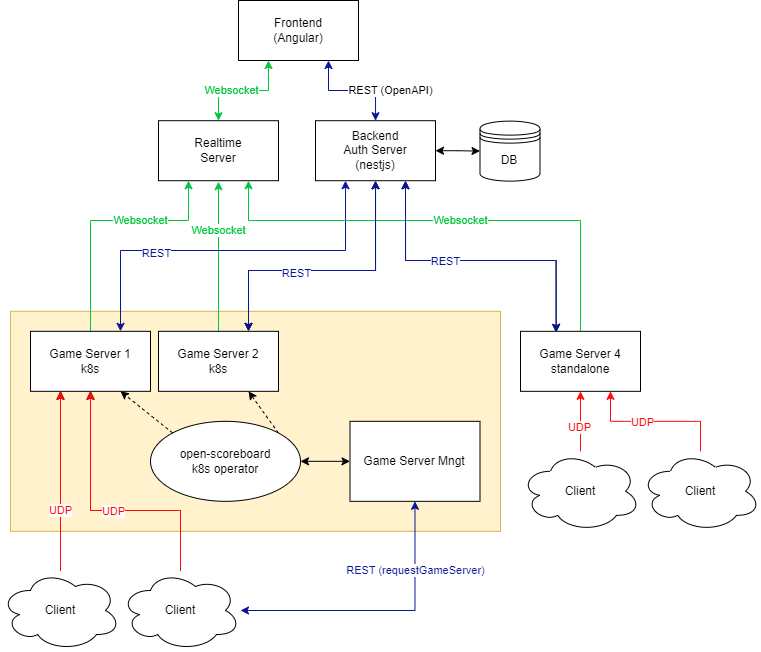

The diagram above was exported from draw.io. Its source (the exported page's mxGraphModel, read from the mxfile embedded in the PNG):
<mxGraphModel dx="1422" dy="774" grid="1" gridSize="10" guides="1" tooltips="1" connect="1" arrows="1" fold="1" page="1" pageScale="1" pageWidth="850" pageHeight="1100" math="0" shadow="0">
  <root>
    <mxCell id="0" />
    <mxCell id="1" parent="0" />
    <mxCell id="Ioos-aTGzI7Dc79QXJMy-26" value="" style="rounded=0;whiteSpace=wrap;html=1;fillColor=#fff2cc;strokeColor=#d6b656;" vertex="1" parent="1">
      <mxGeometry x="40" y="360.83" width="490" height="220" as="geometry" />
    </mxCell>
    <mxCell id="Ioos-aTGzI7Dc79QXJMy-32" style="edgeStyle=orthogonalEdgeStyle;rounded=0;orthogonalLoop=1;jettySize=auto;html=1;entryX=0.5;entryY=0;entryDx=0;entryDy=0;startArrow=classic;startFill=1;exitX=0.25;exitY=1;exitDx=0;exitDy=0;strokeColor=#00C73C;" edge="1" parent="1" source="Ioos-aTGzI7Dc79QXJMy-1" target="Ioos-aTGzI7Dc79QXJMy-12">
      <mxGeometry relative="1" as="geometry" />
    </mxCell>
    <mxCell id="Ioos-aTGzI7Dc79QXJMy-45" value="Websocket" style="edgeLabel;html=1;align=center;verticalAlign=middle;resizable=0;points=[];fontColor=#00C73C;" vertex="1" connectable="0" parent="Ioos-aTGzI7Dc79QXJMy-32">
      <mxGeometry x="0.2215" relative="1" as="geometry">
        <mxPoint as="offset" />
      </mxGeometry>
    </mxCell>
    <mxCell id="Ioos-aTGzI7Dc79QXJMy-33" style="edgeStyle=orthogonalEdgeStyle;rounded=0;orthogonalLoop=1;jettySize=auto;html=1;startArrow=classic;startFill=1;exitX=0.75;exitY=1;exitDx=0;exitDy=0;strokeColor=#081696;" edge="1" parent="1" source="Ioos-aTGzI7Dc79QXJMy-1" target="Ioos-aTGzI7Dc79QXJMy-2">
      <mxGeometry relative="1" as="geometry">
        <Array as="points">
          <mxPoint x="358" y="140" />
          <mxPoint x="405" y="140" />
        </Array>
      </mxGeometry>
    </mxCell>
    <mxCell id="Ioos-aTGzI7Dc79QXJMy-46" value="REST (OpenAPI)" style="edgeLabel;html=1;align=center;verticalAlign=middle;resizable=0;points=[];" vertex="1" connectable="0" parent="Ioos-aTGzI7Dc79QXJMy-33">
      <mxGeometry x="0.164" relative="1" as="geometry">
        <mxPoint x="29" as="offset" />
      </mxGeometry>
    </mxCell>
    <mxCell id="Ioos-aTGzI7Dc79QXJMy-1" value="Frontend&lt;br&gt;(Angular)" style="rounded=0;whiteSpace=wrap;html=1;" vertex="1" parent="1">
      <mxGeometry x="268" y="50" width="120" height="60" as="geometry" />
    </mxCell>
    <mxCell id="Ioos-aTGzI7Dc79QXJMy-30" style="edgeStyle=orthogonalEdgeStyle;rounded=0;orthogonalLoop=1;jettySize=auto;html=1;entryX=0;entryY=0.5;entryDx=0;entryDy=0;startArrow=classic;startFill=1;" edge="1" parent="1" source="Ioos-aTGzI7Dc79QXJMy-2" target="Ioos-aTGzI7Dc79QXJMy-29">
      <mxGeometry relative="1" as="geometry" />
    </mxCell>
    <mxCell id="Ioos-aTGzI7Dc79QXJMy-2" value="Backend&lt;br&gt;Auth Server&lt;br&gt;(nestjs)" style="rounded=0;whiteSpace=wrap;html=1;" vertex="1" parent="1">
      <mxGeometry x="345" y="170.21" width="120" height="60" as="geometry" />
    </mxCell>
    <mxCell id="Ioos-aTGzI7Dc79QXJMy-24" style="edgeStyle=orthogonalEdgeStyle;rounded=0;orthogonalLoop=1;jettySize=auto;html=1;exitX=0.5;exitY=0;exitDx=0;exitDy=0;entryX=0.5;entryY=1;entryDx=0;entryDy=0;strokeColor=#00C73C;" edge="1" parent="1">
      <mxGeometry relative="1" as="geometry">
        <mxPoint x="248" y="381.8299999999999" as="sourcePoint" />
        <mxPoint x="248" y="231.20999999999992" as="targetPoint" />
      </mxGeometry>
    </mxCell>
    <mxCell id="Ioos-aTGzI7Dc79QXJMy-44" value="Websocket" style="edgeLabel;html=1;align=center;verticalAlign=middle;resizable=0;points=[];fontColor=#00C73C;" vertex="1" connectable="0" parent="Ioos-aTGzI7Dc79QXJMy-24">
      <mxGeometry x="-0.2568" y="2" relative="1" as="geometry">
        <mxPoint x="2" y="-46" as="offset" />
      </mxGeometry>
    </mxCell>
    <mxCell id="Ioos-aTGzI7Dc79QXJMy-66" style="edgeStyle=orthogonalEdgeStyle;rounded=0;orthogonalLoop=1;jettySize=auto;html=1;startArrow=classic;startFill=1;exitX=0.75;exitY=0;exitDx=0;exitDy=0;" edge="1" parent="1" source="Ioos-aTGzI7Dc79QXJMy-7" target="Ioos-aTGzI7Dc79QXJMy-2">
      <mxGeometry relative="1" as="geometry">
        <Array as="points">
          <mxPoint x="278" y="320" />
          <mxPoint x="405" y="320" />
        </Array>
      </mxGeometry>
    </mxCell>
    <mxCell id="Ioos-aTGzI7Dc79QXJMy-68" value="REST" style="edgeLabel;html=1;align=center;verticalAlign=middle;resizable=0;points=[];" vertex="1" connectable="0" parent="Ioos-aTGzI7Dc79QXJMy-66">
      <mxGeometry x="-0.2191" y="-3" relative="1" as="geometry">
        <mxPoint as="offset" />
      </mxGeometry>
    </mxCell>
    <mxCell id="Ioos-aTGzI7Dc79QXJMy-7" value="Game Server 2&lt;br&gt;k8s" style="rounded=0;whiteSpace=wrap;html=1;" vertex="1" parent="1">
      <mxGeometry x="188" y="380.83" width="120" height="60" as="geometry" />
    </mxCell>
    <mxCell id="Ioos-aTGzI7Dc79QXJMy-23" style="edgeStyle=orthogonalEdgeStyle;rounded=0;orthogonalLoop=1;jettySize=auto;html=1;exitX=0.5;exitY=0;exitDx=0;exitDy=0;entryX=0.25;entryY=1;entryDx=0;entryDy=0;strokeColor=#00C73C;" edge="1" parent="1" source="Ioos-aTGzI7Dc79QXJMy-8" target="Ioos-aTGzI7Dc79QXJMy-12">
      <mxGeometry relative="1" as="geometry">
        <Array as="points">
          <mxPoint x="120" y="270" />
          <mxPoint x="218" y="270" />
        </Array>
      </mxGeometry>
    </mxCell>
    <mxCell id="Ioos-aTGzI7Dc79QXJMy-47" value="Websocket" style="edgeLabel;html=1;align=center;verticalAlign=middle;resizable=0;points=[];fontColor=#00C73C;" vertex="1" connectable="0" parent="Ioos-aTGzI7Dc79QXJMy-23">
      <mxGeometry x="-0.4047" y="2" relative="1" as="geometry">
        <mxPoint x="52" y="-37" as="offset" />
      </mxGeometry>
    </mxCell>
    <mxCell id="Ioos-aTGzI7Dc79QXJMy-62" style="edgeStyle=orthogonalEdgeStyle;rounded=0;orthogonalLoop=1;jettySize=auto;html=1;exitX=0.75;exitY=0;exitDx=0;exitDy=0;entryX=0.25;entryY=1;entryDx=0;entryDy=0;startArrow=classic;startFill=1;strokeColor=#081696;" edge="1" parent="1" source="Ioos-aTGzI7Dc79QXJMy-8" target="Ioos-aTGzI7Dc79QXJMy-2">
      <mxGeometry relative="1" as="geometry">
        <Array as="points">
          <mxPoint x="150" y="300" />
          <mxPoint x="375" y="300" />
        </Array>
      </mxGeometry>
    </mxCell>
    <mxCell id="Ioos-aTGzI7Dc79QXJMy-63" value="REST" style="edgeLabel;html=1;align=center;verticalAlign=middle;resizable=0;points=[];fontColor=#081696;" vertex="1" connectable="0" parent="Ioos-aTGzI7Dc79QXJMy-62">
      <mxGeometry x="-0.3802" y="-3" relative="1" as="geometry">
        <mxPoint as="offset" />
      </mxGeometry>
    </mxCell>
    <mxCell id="Ioos-aTGzI7Dc79QXJMy-8" value="Game Server 1&lt;br&gt;k8s" style="rounded=0;whiteSpace=wrap;html=1;" vertex="1" parent="1">
      <mxGeometry x="60" y="380.83" width="120" height="60" as="geometry" />
    </mxCell>
    <mxCell id="Ioos-aTGzI7Dc79QXJMy-52" style="rounded=0;orthogonalLoop=1;jettySize=auto;html=1;exitX=0;exitY=0;exitDx=0;exitDy=0;entryX=0.75;entryY=1;entryDx=0;entryDy=0;startArrow=none;startFill=0;dashed=1;" edge="1" parent="1" source="Ioos-aTGzI7Dc79QXJMy-10" target="Ioos-aTGzI7Dc79QXJMy-8">
      <mxGeometry relative="1" as="geometry" />
    </mxCell>
    <mxCell id="Ioos-aTGzI7Dc79QXJMy-53" style="edgeStyle=none;rounded=0;orthogonalLoop=1;jettySize=auto;html=1;exitX=1;exitY=0;exitDx=0;exitDy=0;entryX=0.75;entryY=1;entryDx=0;entryDy=0;dashed=1;startArrow=none;startFill=0;" edge="1" parent="1" source="Ioos-aTGzI7Dc79QXJMy-10" target="Ioos-aTGzI7Dc79QXJMy-7">
      <mxGeometry relative="1" as="geometry" />
    </mxCell>
    <mxCell id="Ioos-aTGzI7Dc79QXJMy-10" value="open-scoreboard&lt;br&gt;k8s operator" style="ellipse;whiteSpace=wrap;html=1;" vertex="1" parent="1">
      <mxGeometry x="180" y="470.83" width="150" height="80" as="geometry" />
    </mxCell>
    <mxCell id="Ioos-aTGzI7Dc79QXJMy-12" value="Realtime&lt;br&gt;Server" style="rounded=0;whiteSpace=wrap;html=1;" vertex="1" parent="1">
      <mxGeometry x="188" y="170.21" width="120" height="60" as="geometry" />
    </mxCell>
    <mxCell id="Ioos-aTGzI7Dc79QXJMy-49" style="edgeStyle=orthogonalEdgeStyle;rounded=0;orthogonalLoop=1;jettySize=auto;html=1;entryX=1;entryY=0.5;entryDx=0;entryDy=0;startArrow=classic;startFill=1;" edge="1" parent="1" source="Ioos-aTGzI7Dc79QXJMy-27" target="Ioos-aTGzI7Dc79QXJMy-10">
      <mxGeometry relative="1" as="geometry" />
    </mxCell>
    <mxCell id="Ioos-aTGzI7Dc79QXJMy-27" value="Game Server Mngt" style="rounded=0;whiteSpace=wrap;html=1;" vertex="1" parent="1">
      <mxGeometry x="379.5" y="470.83" width="130" height="80" as="geometry" />
    </mxCell>
    <mxCell id="Ioos-aTGzI7Dc79QXJMy-37" style="edgeStyle=orthogonalEdgeStyle;rounded=0;orthogonalLoop=1;jettySize=auto;html=1;startArrow=none;startFill=0;fontColor=#FF0A0A;strokeColor=#FF0A0A;" edge="1" parent="1" source="Ioos-aTGzI7Dc79QXJMy-28" target="Ioos-aTGzI7Dc79QXJMy-34">
      <mxGeometry relative="1" as="geometry" />
    </mxCell>
    <mxCell id="Ioos-aTGzI7Dc79QXJMy-39" value="UDP" style="edgeLabel;html=1;align=center;verticalAlign=middle;resizable=0;points=[];fontColor=#FF0A0A;" vertex="1" connectable="0" parent="Ioos-aTGzI7Dc79QXJMy-37">
      <mxGeometry x="-0.1925" y="1" relative="1" as="geometry">
        <mxPoint as="offset" />
      </mxGeometry>
    </mxCell>
    <mxCell id="Ioos-aTGzI7Dc79QXJMy-28" value="Client" style="ellipse;shape=cloud;whiteSpace=wrap;html=1;" vertex="1" parent="1">
      <mxGeometry x="550" y="500.83000000000004" width="120" height="80" as="geometry" />
    </mxCell>
    <mxCell id="Ioos-aTGzI7Dc79QXJMy-29" value="DB" style="shape=datastore;whiteSpace=wrap;html=1;" vertex="1" parent="1">
      <mxGeometry x="509.5" y="170.62" width="60" height="60" as="geometry" />
    </mxCell>
    <mxCell id="Ioos-aTGzI7Dc79QXJMy-35" style="edgeStyle=orthogonalEdgeStyle;rounded=0;orthogonalLoop=1;jettySize=auto;html=1;entryX=0.75;entryY=1;entryDx=0;entryDy=0;startArrow=none;startFill=0;exitX=0.5;exitY=0;exitDx=0;exitDy=0;strokeColor=#00C73C;" edge="1" parent="1" source="Ioos-aTGzI7Dc79QXJMy-34" target="Ioos-aTGzI7Dc79QXJMy-12">
      <mxGeometry relative="1" as="geometry">
        <Array as="points">
          <mxPoint x="610" y="270" />
          <mxPoint x="278" y="270" />
        </Array>
      </mxGeometry>
    </mxCell>
    <mxCell id="Ioos-aTGzI7Dc79QXJMy-43" value="Websocket" style="edgeLabel;html=1;align=center;verticalAlign=middle;resizable=0;points=[];fontColor=#00C73C;" vertex="1" connectable="0" parent="Ioos-aTGzI7Dc79QXJMy-35">
      <mxGeometry x="0.2137" y="2" relative="1" as="geometry">
        <mxPoint x="62" y="-2" as="offset" />
      </mxGeometry>
    </mxCell>
    <mxCell id="Ioos-aTGzI7Dc79QXJMy-67" style="edgeStyle=orthogonalEdgeStyle;rounded=0;orthogonalLoop=1;jettySize=auto;html=1;entryX=0.75;entryY=1;entryDx=0;entryDy=0;startArrow=classic;startFill=1;exitX=0.297;exitY=0.017;exitDx=0;exitDy=0;exitPerimeter=0;" edge="1" parent="1" source="Ioos-aTGzI7Dc79QXJMy-34" target="Ioos-aTGzI7Dc79QXJMy-2">
      <mxGeometry relative="1" as="geometry">
        <Array as="points">
          <mxPoint x="586" y="310" />
          <mxPoint x="435" y="310" />
        </Array>
      </mxGeometry>
    </mxCell>
    <mxCell id="Ioos-aTGzI7Dc79QXJMy-73" value="REST" style="edgeLabel;html=1;align=center;verticalAlign=middle;resizable=0;points=[];" vertex="1" connectable="0" parent="Ioos-aTGzI7Dc79QXJMy-67">
      <mxGeometry x="0.2104" y="1" relative="1" as="geometry">
        <mxPoint as="offset" />
      </mxGeometry>
    </mxCell>
    <mxCell id="Ioos-aTGzI7Dc79QXJMy-34" value="Game Server 4&lt;br&gt;standalone" style="rounded=0;whiteSpace=wrap;html=1;" vertex="1" parent="1">
      <mxGeometry x="550" y="380.83" width="120" height="60" as="geometry" />
    </mxCell>
    <mxCell id="Ioos-aTGzI7Dc79QXJMy-38" style="edgeStyle=orthogonalEdgeStyle;rounded=0;orthogonalLoop=1;jettySize=auto;html=1;entryX=0.75;entryY=1;entryDx=0;entryDy=0;startArrow=none;startFill=0;fontColor=#FF0A0A;strokeColor=#FF0A0A;" edge="1" parent="1" source="Ioos-aTGzI7Dc79QXJMy-36" target="Ioos-aTGzI7Dc79QXJMy-34">
      <mxGeometry relative="1" as="geometry" />
    </mxCell>
    <mxCell id="Ioos-aTGzI7Dc79QXJMy-40" value="UDP" style="edgeLabel;html=1;align=center;verticalAlign=middle;resizable=0;points=[];fontColor=#FF0A0A;" vertex="1" connectable="0" parent="Ioos-aTGzI7Dc79QXJMy-38">
      <mxGeometry x="0.1804" y="1" relative="1" as="geometry">
        <mxPoint as="offset" />
      </mxGeometry>
    </mxCell>
    <mxCell id="Ioos-aTGzI7Dc79QXJMy-36" value="Client" style="ellipse;shape=cloud;whiteSpace=wrap;html=1;" vertex="1" parent="1">
      <mxGeometry x="670" y="500.83000000000004" width="120" height="80" as="geometry" />
    </mxCell>
    <mxCell id="Ioos-aTGzI7Dc79QXJMy-56" style="edgeStyle=orthogonalEdgeStyle;rounded=0;orthogonalLoop=1;jettySize=auto;html=1;entryX=0.25;entryY=1;entryDx=0;entryDy=0;startArrow=none;startFill=0;fontColor=#FF0A0A;" edge="1" parent="1" source="Ioos-aTGzI7Dc79QXJMy-54" target="Ioos-aTGzI7Dc79QXJMy-8">
      <mxGeometry relative="1" as="geometry" />
    </mxCell>
    <mxCell id="Ioos-aTGzI7Dc79QXJMy-58" value="UDP" style="edgeLabel;html=1;align=center;verticalAlign=middle;resizable=0;points=[];fontColor=#FF0A0A;" vertex="1" connectable="0" parent="Ioos-aTGzI7Dc79QXJMy-56">
      <mxGeometry x="-0.3202" relative="1" as="geometry">
        <mxPoint as="offset" />
      </mxGeometry>
    </mxCell>
    <mxCell id="Ioos-aTGzI7Dc79QXJMy-54" value="Client" style="ellipse;shape=cloud;whiteSpace=wrap;html=1;" vertex="1" parent="1">
      <mxGeometry x="30" y="620" width="120" height="80" as="geometry" />
    </mxCell>
    <mxCell id="Ioos-aTGzI7Dc79QXJMy-57" style="edgeStyle=orthogonalEdgeStyle;rounded=0;orthogonalLoop=1;jettySize=auto;html=1;startArrow=none;startFill=0;fontColor=#FF0A0A;" edge="1" parent="1" source="Ioos-aTGzI7Dc79QXJMy-55" target="Ioos-aTGzI7Dc79QXJMy-8">
      <mxGeometry relative="1" as="geometry">
        <Array as="points">
          <mxPoint x="210" y="560" />
          <mxPoint x="120" y="560" />
        </Array>
      </mxGeometry>
    </mxCell>
    <mxCell id="Ioos-aTGzI7Dc79QXJMy-59" value="UDP" style="edgeLabel;html=1;align=center;verticalAlign=middle;resizable=0;points=[];fontColor=#FF0A0A;" vertex="1" connectable="0" parent="Ioos-aTGzI7Dc79QXJMy-57">
      <mxGeometry x="-0.0551" y="1" relative="1" as="geometry">
        <mxPoint as="offset" />
      </mxGeometry>
    </mxCell>
    <mxCell id="Ioos-aTGzI7Dc79QXJMy-60" style="edgeStyle=orthogonalEdgeStyle;rounded=0;orthogonalLoop=1;jettySize=auto;html=1;startArrow=classic;startFill=1;strokeColor=#081696;" edge="1" parent="1" source="Ioos-aTGzI7Dc79QXJMy-55" target="Ioos-aTGzI7Dc79QXJMy-27">
      <mxGeometry relative="1" as="geometry" />
    </mxCell>
    <mxCell id="Ioos-aTGzI7Dc79QXJMy-78" value="REST (requestGameServer)" style="edgeLabel;html=1;align=center;verticalAlign=middle;resizable=0;points=[];fontColor=#081696;" vertex="1" connectable="0" parent="Ioos-aTGzI7Dc79QXJMy-60">
      <mxGeometry x="-0.7345" relative="1" as="geometry">
        <mxPoint x="137" y="-40" as="offset" />
      </mxGeometry>
    </mxCell>
    <mxCell id="Ioos-aTGzI7Dc79QXJMy-55" value="Client" style="ellipse;shape=cloud;whiteSpace=wrap;html=1;" vertex="1" parent="1">
      <mxGeometry x="150" y="620" width="120" height="80" as="geometry" />
    </mxCell>
    <mxCell id="Ioos-aTGzI7Dc79QXJMy-74" style="edgeStyle=orthogonalEdgeStyle;rounded=0;orthogonalLoop=1;jettySize=auto;html=1;entryX=0.75;entryY=1;entryDx=0;entryDy=0;startArrow=classic;startFill=1;exitX=0.297;exitY=0.017;exitDx=0;exitDy=0;exitPerimeter=0;strokeColor=#081696;" edge="1" parent="1">
      <mxGeometry relative="1" as="geometry">
        <mxPoint x="585.6400000000001" y="381.8499999999999" as="sourcePoint" />
        <mxPoint x="435.0000000000002" y="230.20999999999992" as="targetPoint" />
        <Array as="points">
          <mxPoint x="586" y="310" />
          <mxPoint x="435" y="310" />
        </Array>
      </mxGeometry>
    </mxCell>
    <mxCell id="Ioos-aTGzI7Dc79QXJMy-75" value="REST" style="edgeLabel;html=1;align=center;verticalAlign=middle;resizable=0;points=[];fontColor=#081696;" vertex="1" connectable="0" parent="Ioos-aTGzI7Dc79QXJMy-74">
      <mxGeometry x="0.2104" y="1" relative="1" as="geometry">
        <mxPoint as="offset" />
      </mxGeometry>
    </mxCell>
    <mxCell id="Ioos-aTGzI7Dc79QXJMy-76" style="edgeStyle=orthogonalEdgeStyle;rounded=0;orthogonalLoop=1;jettySize=auto;html=1;startArrow=classic;startFill=1;exitX=0.75;exitY=0;exitDx=0;exitDy=0;strokeColor=#081696;" edge="1" parent="1">
      <mxGeometry relative="1" as="geometry">
        <mxPoint x="278" y="380.8299999999999" as="sourcePoint" />
        <mxPoint x="405.0344827586207" y="230.20999999999992" as="targetPoint" />
        <Array as="points">
          <mxPoint x="278" y="320" />
          <mxPoint x="405" y="320" />
        </Array>
      </mxGeometry>
    </mxCell>
    <mxCell id="Ioos-aTGzI7Dc79QXJMy-77" value="REST" style="edgeLabel;html=1;align=center;verticalAlign=middle;resizable=0;points=[];fontColor=#081696;" vertex="1" connectable="0" parent="Ioos-aTGzI7Dc79QXJMy-76">
      <mxGeometry x="-0.2191" y="-3" relative="1" as="geometry">
        <mxPoint as="offset" />
      </mxGeometry>
    </mxCell>
    <mxCell id="Ioos-aTGzI7Dc79QXJMy-79" style="edgeStyle=orthogonalEdgeStyle;rounded=0;orthogonalLoop=1;jettySize=auto;html=1;startArrow=none;startFill=0;fontColor=#FF0A0A;" edge="1" parent="1">
      <mxGeometry relative="1" as="geometry">
        <mxPoint x="210" y="620.0000000000002" as="sourcePoint" />
        <mxPoint x="120" y="440.8299999999999" as="targetPoint" />
        <Array as="points">
          <mxPoint x="210" y="560" />
          <mxPoint x="120" y="560" />
        </Array>
      </mxGeometry>
    </mxCell>
    <mxCell id="Ioos-aTGzI7Dc79QXJMy-80" value="UDP" style="edgeLabel;html=1;align=center;verticalAlign=middle;resizable=0;points=[];fontColor=#FF0A0A;" vertex="1" connectable="0" parent="Ioos-aTGzI7Dc79QXJMy-79">
      <mxGeometry x="-0.0551" y="1" relative="1" as="geometry">
        <mxPoint as="offset" />
      </mxGeometry>
    </mxCell>
    <mxCell id="Ioos-aTGzI7Dc79QXJMy-81" style="edgeStyle=orthogonalEdgeStyle;rounded=0;orthogonalLoop=1;jettySize=auto;html=1;entryX=0.25;entryY=1;entryDx=0;entryDy=0;startArrow=none;startFill=0;fontColor=#FF0A0A;" edge="1" parent="1">
      <mxGeometry relative="1" as="geometry">
        <mxPoint x="90" y="620.0000000000002" as="sourcePoint" />
        <mxPoint x="90" y="440.8299999999999" as="targetPoint" />
      </mxGeometry>
    </mxCell>
    <mxCell id="Ioos-aTGzI7Dc79QXJMy-82" value="UDP" style="edgeLabel;html=1;align=center;verticalAlign=middle;resizable=0;points=[];fontColor=#FF0A0A;" vertex="1" connectable="0" parent="Ioos-aTGzI7Dc79QXJMy-81">
      <mxGeometry x="-0.3202" relative="1" as="geometry">
        <mxPoint as="offset" />
      </mxGeometry>
    </mxCell>
    <mxCell id="Ioos-aTGzI7Dc79QXJMy-83" style="edgeStyle=orthogonalEdgeStyle;rounded=0;orthogonalLoop=1;jettySize=auto;html=1;startArrow=none;startFill=0;fontColor=#FF0A0A;strokeColor=#FF0A0A;" edge="1" parent="1">
      <mxGeometry relative="1" as="geometry">
        <mxPoint x="210" y="620.0000000000002" as="sourcePoint" />
        <mxPoint x="120" y="440.8299999999999" as="targetPoint" />
        <Array as="points">
          <mxPoint x="210" y="560" />
          <mxPoint x="120" y="560" />
        </Array>
      </mxGeometry>
    </mxCell>
    <mxCell id="Ioos-aTGzI7Dc79QXJMy-84" value="UDP" style="edgeLabel;html=1;align=center;verticalAlign=middle;resizable=0;points=[];fontColor=#FF0A0A;" vertex="1" connectable="0" parent="Ioos-aTGzI7Dc79QXJMy-83">
      <mxGeometry x="-0.0551" y="1" relative="1" as="geometry">
        <mxPoint as="offset" />
      </mxGeometry>
    </mxCell>
    <mxCell id="Ioos-aTGzI7Dc79QXJMy-85" style="edgeStyle=orthogonalEdgeStyle;rounded=0;orthogonalLoop=1;jettySize=auto;html=1;entryX=0.25;entryY=1;entryDx=0;entryDy=0;startArrow=none;startFill=0;fontColor=#FF0A0A;strokeColor=#FF0A0A;" edge="1" parent="1">
      <mxGeometry relative="1" as="geometry">
        <mxPoint x="90" y="620.0000000000002" as="sourcePoint" />
        <mxPoint x="90" y="440.8299999999999" as="targetPoint" />
      </mxGeometry>
    </mxCell>
    <mxCell id="Ioos-aTGzI7Dc79QXJMy-86" value="UDP" style="edgeLabel;html=1;align=center;verticalAlign=middle;resizable=0;points=[];fontColor=#FF0A0A;" vertex="1" connectable="0" parent="Ioos-aTGzI7Dc79QXJMy-85">
      <mxGeometry x="-0.3202" relative="1" as="geometry">
        <mxPoint as="offset" />
      </mxGeometry>
    </mxCell>
  </root>
</mxGraphModel>